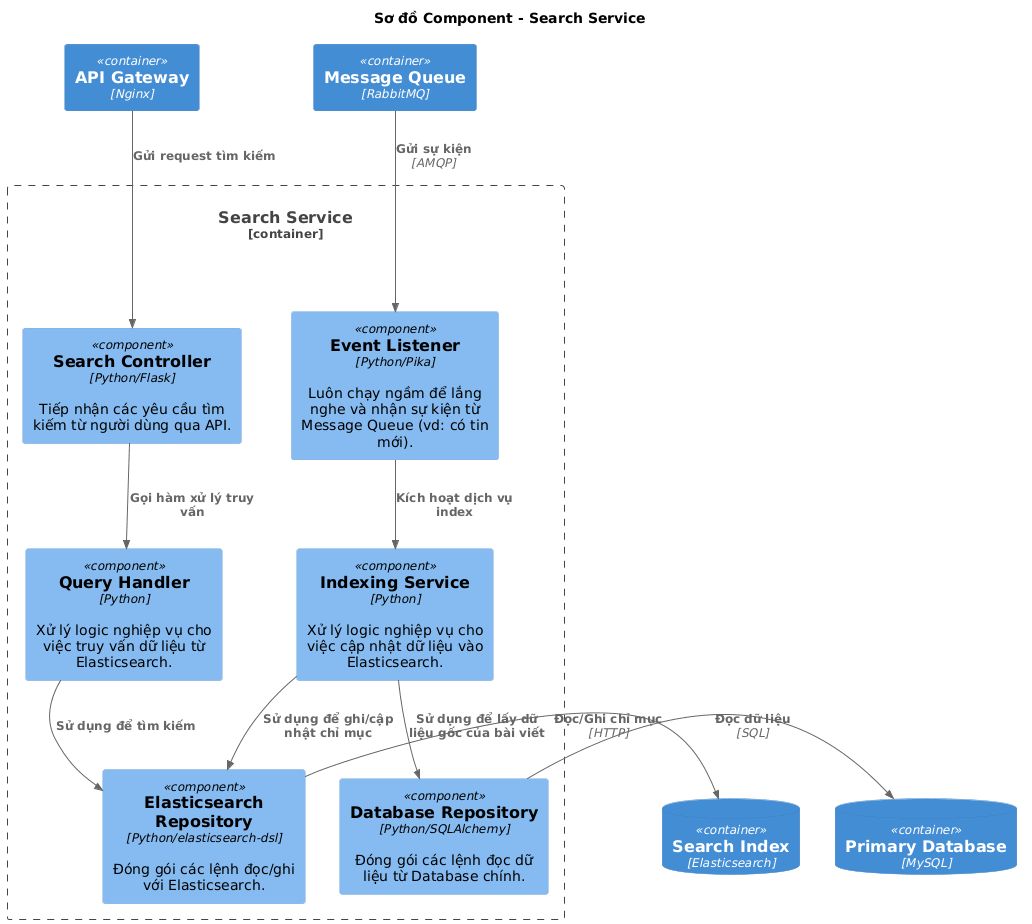

The diagram above was rendered by PlantUML. Its source (embedded in the PNG):
@startuml
!include <C4/C4_Component.puml>

title Sơ đồ Component - Search Service

' --- Các đối tượng bên ngoài ---
Container(api_gateway, "API Gateway", "Nginx")
ContainerDb(search_index, "Search Index", "Elasticsearch")
Container(message_queue, "Message Queue", "RabbitMQ")
ContainerDb(database, "Primary Database", "MySQL")


' --- Bắt đầu định nghĩa các component bên trong Search Service ---
Container_Boundary(search_service, "Search Service") {

    Component(search_controller, "Search Controller", "Python/Flask", "Tiếp nhận các yêu cầu tìm kiếm từ người dùng qua API.")
    Component(event_listener, "Event Listener", "Python/Pika", "Luôn chạy ngầm để lắng nghe và nhận sự kiện từ Message Queue (vd: có tin mới).")
    
    Component(indexing_service, "Indexing Service", "Python", "Xử lý logic nghiệp vụ cho việc cập nhật dữ liệu vào Elasticsearch.")
    Component(query_handler, "Query Handler", "Python", "Xử lý logic nghiệp vụ cho việc truy vấn dữ liệu từ Elasticsearch.")

    Component(es_repo, "Elasticsearch Repository", "Python/elasticsearch-dsl", "Đóng gói các lệnh đọc/ghi với Elasticsearch.")
    Component(db_repo, "Database Repository", "Python/SQLAlchemy", "Đóng gói các lệnh đọc dữ liệu từ Database chính.")
}

' --- Định nghĩa các mối quan hệ ---
' Luồng tìm kiếm của người dùng
Rel(api_gateway, search_controller, "Gửi request tìm kiếm")
Rel(search_controller, query_handler, "Gọi hàm xử lý truy vấn")
Rel(query_handler, es_repo, "Sử dụng để tìm kiếm")

' Luồng cập nhật dữ liệu ngầm
Rel(message_queue, event_listener, "Gửi sự kiện", "AMQP")
Rel(event_listener, indexing_service, "Kích hoạt dịch vụ index")
Rel(indexing_service, db_repo, "Sử dụng để lấy dữ liệu gốc của bài viết")
Rel(indexing_service, es_repo, "Sử dụng để ghi/cập nhật chỉ mục")


Rel_Right(es_repo, search_index, "Đọc/Ghi chỉ mục", "HTTP")
Rel_Right(db_repo, database, "Đọc dữ liệu", "SQL")
@enduml